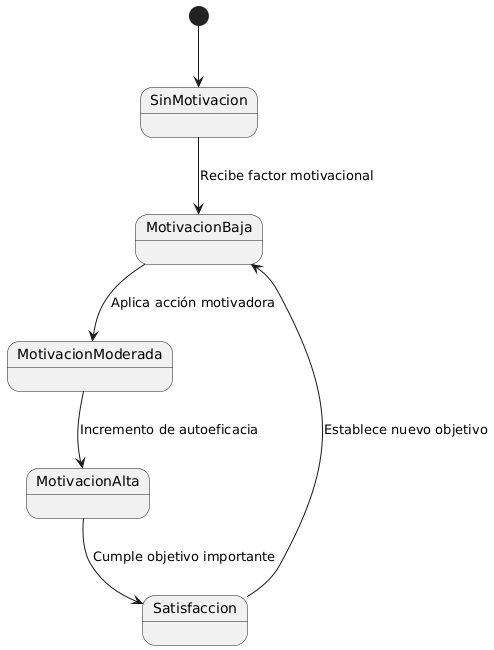

The diagram above was rendered by PlantUML. Its source (embedded in the PNG):
@startuml
[*] --> SinMotivacion

SinMotivacion --> MotivacionBaja : Recibe factor motivacional
MotivacionBaja --> MotivacionModerada : Aplica acción motivadora
MotivacionModerada --> MotivacionAlta : Incremento de autoeficacia
MotivacionAlta --> Satisfaccion : Cumple objetivo importante
Satisfaccion --> MotivacionBaja : Establece nuevo objetivo
@enduml